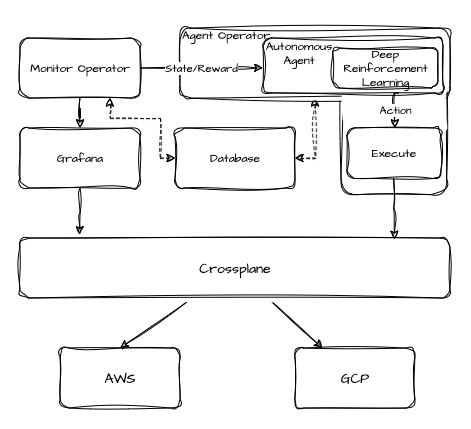

The diagram above was exported from draw.io. Its source (the exported page's mxGraphModel, read from the mxfile embedded in the PNG):
<mxGraphModel dx="988" dy="1630" grid="1" gridSize="10" guides="1" tooltips="1" connect="1" arrows="1" fold="1" page="1" pageScale="1" pageWidth="850" pageHeight="1100" math="0" shadow="0">
  <root>
    <mxCell id="0" />
    <mxCell id="1" parent="0" />
    <mxCell id="VqyMJ1WYsYdJ7jRj0oAX-18" value="" style="rounded=1;whiteSpace=wrap;html=1;sketch=1;hachureGap=4;jiggle=2;curveFitting=1;fontFamily=Architects Daughter;fontSource=https%3A%2F%2Ffonts.googleapis.com%2Fcss%3Ffamily%3DArchitects%2BDaughter;rotation=90;movable=1;resizable=1;rotatable=1;deletable=1;editable=1;locked=0;connectable=1;" vertex="1" parent="1">
      <mxGeometry x="495" y="-985" width="157.5" height="105.63" as="geometry" />
    </mxCell>
    <mxCell id="VqyMJ1WYsYdJ7jRj0oAX-28" style="edgeStyle=orthogonalEdgeStyle;rounded=0;sketch=1;hachureGap=4;jiggle=2;curveFitting=1;orthogonalLoop=1;jettySize=auto;html=1;exitX=0.5;exitY=1;exitDx=0;exitDy=0;entryX=1;entryY=0.5;entryDx=0;entryDy=0;fontFamily=Architects Daughter;fontSource=https%3A%2F%2Ffonts.googleapis.com%2Fcss%3Ffamily%3DArchitects%2BDaughter;startArrow=classic;startFill=1;dashed=1;" edge="1" parent="1" source="VqyMJ1WYsYdJ7jRj0oAX-17" target="UdPC6dwaTXotm7LM5_gX-18">
      <mxGeometry relative="1" as="geometry" />
    </mxCell>
    <mxCell id="VqyMJ1WYsYdJ7jRj0oAX-17" value="" style="rounded=1;whiteSpace=wrap;html=1;sketch=1;hachureGap=4;jiggle=2;curveFitting=1;fontFamily=Architects Daughter;fontSource=https%3A%2F%2Ffonts.googleapis.com%2Fcss%3Ffamily%3DArchitects%2BDaughter;movable=1;resizable=1;rotatable=1;deletable=1;editable=1;locked=0;connectable=1;" vertex="1" parent="1">
      <mxGeometry x="360" y="-1020" width="270" height="70" as="geometry" />
    </mxCell>
    <mxCell id="UdPC6dwaTXotm7LM5_gX-1" value="AWS" style="rounded=1;whiteSpace=wrap;html=1;sketch=1;hachureGap=4;jiggle=2;curveFitting=1;fontFamily=Architects Daughter;fontSource=https%3A%2F%2Ffonts.googleapis.com%2Fcss%3Ffamily%3DArchitects%2BDaughter;fontSize=14;" vertex="1" parent="1">
      <mxGeometry x="240" y="-700" width="120" height="60" as="geometry" />
    </mxCell>
    <mxCell id="UdPC6dwaTXotm7LM5_gX-2" value="GCP" style="rounded=1;whiteSpace=wrap;html=1;sketch=1;hachureGap=4;jiggle=2;curveFitting=1;fontFamily=Architects Daughter;fontSource=https%3A%2F%2Ffonts.googleapis.com%2Fcss%3Ffamily%3DArchitects%2BDaughter;fontSize=14;" vertex="1" parent="1">
      <mxGeometry x="475" y="-700" width="120" height="60" as="geometry" />
    </mxCell>
    <mxCell id="UdPC6dwaTXotm7LM5_gX-3" style="rounded=0;sketch=1;hachureGap=4;jiggle=2;curveFitting=1;orthogonalLoop=1;jettySize=auto;html=1;entryX=0.5;entryY=0;entryDx=0;entryDy=0;fontFamily=Architects Daughter;fontSource=https%3A%2F%2Ffonts.googleapis.com%2Fcss%3Ffamily%3DArchitects%2BDaughter;" edge="1" parent="1" source="UdPC6dwaTXotm7LM5_gX-5" target="UdPC6dwaTXotm7LM5_gX-1">
      <mxGeometry relative="1" as="geometry" />
    </mxCell>
    <mxCell id="UdPC6dwaTXotm7LM5_gX-4" style="rounded=0;sketch=1;hachureGap=4;jiggle=2;curveFitting=1;orthogonalLoop=1;jettySize=auto;html=1;fontFamily=Architects Daughter;fontSource=https%3A%2F%2Ffonts.googleapis.com%2Fcss%3Ffamily%3DArchitects%2BDaughter;" edge="1" parent="1" source="UdPC6dwaTXotm7LM5_gX-5" target="UdPC6dwaTXotm7LM5_gX-2">
      <mxGeometry relative="1" as="geometry" />
    </mxCell>
    <mxCell id="UdPC6dwaTXotm7LM5_gX-5" value="Crossplane" style="rounded=1;whiteSpace=wrap;html=1;sketch=1;hachureGap=4;jiggle=2;curveFitting=1;fontFamily=Architects Daughter;fontSource=https%3A%2F%2Ffonts.googleapis.com%2Fcss%3Ffamily%3DArchitects%2BDaughter;fontSize=14;" vertex="1" parent="1">
      <mxGeometry x="200" y="-810" width="430" height="60" as="geometry" />
    </mxCell>
    <mxCell id="UdPC6dwaTXotm7LM5_gX-7" value="Grafana" style="rounded=1;whiteSpace=wrap;html=1;sketch=1;hachureGap=4;jiggle=2;curveFitting=1;fontFamily=Architects Daughter;fontSource=https%3A%2F%2Ffonts.googleapis.com%2Fcss%3Ffamily%3DArchitects%2BDaughter;" vertex="1" parent="1">
      <mxGeometry x="200" y="-920" width="120" height="60" as="geometry" />
    </mxCell>
    <mxCell id="UdPC6dwaTXotm7LM5_gX-18" value="Database" style="rounded=1;whiteSpace=wrap;html=1;sketch=1;hachureGap=4;jiggle=2;curveFitting=1;fontFamily=Architects Daughter;fontSource=https%3A%2F%2Ffonts.googleapis.com%2Fcss%3Ffamily%3DArchitects%2BDaughter;" vertex="1" parent="1">
      <mxGeometry x="355" y="-920" width="120" height="60" as="geometry" />
    </mxCell>
    <mxCell id="UdPC6dwaTXotm7LM5_gX-20" style="edgeStyle=orthogonalEdgeStyle;rounded=0;sketch=1;hachureGap=4;jiggle=2;curveFitting=1;orthogonalLoop=1;jettySize=auto;html=1;entryX=0.139;entryY=-0.055;entryDx=0;entryDy=0;entryPerimeter=0;fontFamily=Architects Daughter;fontSource=https%3A%2F%2Ffonts.googleapis.com%2Fcss%3Ffamily%3DArchitects%2BDaughter;" edge="1" parent="1" source="UdPC6dwaTXotm7LM5_gX-7" target="UdPC6dwaTXotm7LM5_gX-5">
      <mxGeometry relative="1" as="geometry" />
    </mxCell>
    <mxCell id="VqyMJ1WYsYdJ7jRj0oAX-9" value="" style="edgeStyle=orthogonalEdgeStyle;rounded=0;sketch=1;hachureGap=4;jiggle=2;curveFitting=1;orthogonalLoop=1;jettySize=auto;html=1;fontFamily=Architects Daughter;fontSource=https%3A%2F%2Ffonts.googleapis.com%2Fcss%3Ffamily%3DArchitects%2BDaughter;" edge="1" parent="1" source="VqyMJ1WYsYdJ7jRj0oAX-8" target="UdPC6dwaTXotm7LM5_gX-7">
      <mxGeometry relative="1" as="geometry" />
    </mxCell>
    <mxCell id="VqyMJ1WYsYdJ7jRj0oAX-11" style="edgeStyle=orthogonalEdgeStyle;rounded=0;sketch=1;hachureGap=4;jiggle=2;curveFitting=1;orthogonalLoop=1;jettySize=auto;html=1;exitX=0.75;exitY=1;exitDx=0;exitDy=0;entryX=0;entryY=0.5;entryDx=0;entryDy=0;fontFamily=Architects Daughter;fontSource=https%3A%2F%2Ffonts.googleapis.com%2Fcss%3Ffamily%3DArchitects%2BDaughter;dashed=1;startArrow=classic;startFill=1;" edge="1" parent="1" source="VqyMJ1WYsYdJ7jRj0oAX-8" target="UdPC6dwaTXotm7LM5_gX-18">
      <mxGeometry relative="1" as="geometry">
        <Array as="points">
          <mxPoint x="290" y="-930" />
          <mxPoint x="340" y="-930" />
          <mxPoint x="340" y="-890" />
        </Array>
      </mxGeometry>
    </mxCell>
    <mxCell id="VqyMJ1WYsYdJ7jRj0oAX-21" style="edgeStyle=orthogonalEdgeStyle;rounded=0;sketch=1;hachureGap=4;jiggle=2;curveFitting=1;orthogonalLoop=1;jettySize=auto;html=1;fontFamily=Architects Daughter;fontSource=https%3A%2F%2Ffonts.googleapis.com%2Fcss%3Ffamily%3DArchitects%2BDaughter;" edge="1" parent="1" source="VqyMJ1WYsYdJ7jRj0oAX-8" target="VqyMJ1WYsYdJ7jRj0oAX-1">
      <mxGeometry relative="1" as="geometry">
        <Array as="points">
          <mxPoint x="410" y="-980" />
          <mxPoint x="410" y="-980" />
        </Array>
      </mxGeometry>
    </mxCell>
    <mxCell id="VqyMJ1WYsYdJ7jRj0oAX-24" value="State/Reward" style="edgeLabel;html=1;align=center;verticalAlign=middle;resizable=0;points=[];sketch=1;hachureGap=4;jiggle=2;curveFitting=1;fontFamily=Architects Daughter;fontSource=https%3A%2F%2Ffonts.googleapis.com%2Fcss%3Ffamily%3DArchitects%2BDaughter;" vertex="1" connectable="0" parent="VqyMJ1WYsYdJ7jRj0oAX-21">
      <mxGeometry x="-0.0049" y="-1" relative="1" as="geometry">
        <mxPoint x="-1" y="-1" as="offset" />
      </mxGeometry>
    </mxCell>
    <mxCell id="VqyMJ1WYsYdJ7jRj0oAX-8" value="Monitor Operator" style="rounded=1;whiteSpace=wrap;html=1;sketch=1;hachureGap=4;jiggle=2;curveFitting=1;fontFamily=Architects Daughter;fontSource=https%3A%2F%2Ffonts.googleapis.com%2Fcss%3Ffamily%3DArchitects%2BDaughter;" vertex="1" parent="1">
      <mxGeometry x="200" y="-1010" width="120" height="60" as="geometry" />
    </mxCell>
    <mxCell id="VqyMJ1WYsYdJ7jRj0oAX-19" value="" style="rounded=1;whiteSpace=wrap;html=1;sketch=1;hachureGap=4;jiggle=2;curveFitting=1;fontFamily=Architects Daughter;fontSource=https%3A%2F%2Ffonts.googleapis.com%2Fcss%3Ffamily%3DArchitects%2BDaughter;strokeColor=none;" vertex="1" parent="1">
      <mxGeometry x="522" y="-980" width="104" height="60" as="geometry" />
    </mxCell>
    <mxCell id="VqyMJ1WYsYdJ7jRj0oAX-20" value="Agent Operator" style="text;html=1;align=center;verticalAlign=middle;whiteSpace=wrap;rounded=0;fontFamily=Architects Daughter;fontSource=https%3A%2F%2Ffonts.googleapis.com%2Fcss%3Ffamily%3DArchitects%2BDaughter;" vertex="1" parent="1">
      <mxGeometry x="351" y="-1028" width="110" height="30" as="geometry" />
    </mxCell>
    <mxCell id="VqyMJ1WYsYdJ7jRj0oAX-26" style="edgeStyle=orthogonalEdgeStyle;rounded=0;sketch=1;hachureGap=4;jiggle=2;curveFitting=1;orthogonalLoop=1;jettySize=auto;html=1;exitX=0.75;exitY=1;exitDx=0;exitDy=0;fontFamily=Architects Daughter;fontSource=https%3A%2F%2Ffonts.googleapis.com%2Fcss%3Ffamily%3DArchitects%2BDaughter;" edge="1" parent="1">
      <mxGeometry relative="1" as="geometry">
        <mxPoint x="579" y="-955" as="sourcePoint" />
        <mxPoint x="574.8" y="-920" as="targetPoint" />
      </mxGeometry>
    </mxCell>
    <mxCell id="VqyMJ1WYsYdJ7jRj0oAX-29" value="Action" style="edgeLabel;html=1;align=center;verticalAlign=middle;resizable=0;points=[];sketch=1;hachureGap=4;jiggle=2;curveFitting=1;fontFamily=Architects Daughter;fontSource=https%3A%2F%2Ffonts.googleapis.com%2Fcss%3Ffamily%3DArchitects%2BDaughter;" vertex="1" connectable="0" parent="VqyMJ1WYsYdJ7jRj0oAX-26">
      <mxGeometry x="0.0669" relative="1" as="geometry">
        <mxPoint as="offset" />
      </mxGeometry>
    </mxCell>
    <mxCell id="VqyMJ1WYsYdJ7jRj0oAX-1" value="" style="rounded=1;whiteSpace=wrap;html=1;sketch=1;hachureGap=4;jiggle=2;curveFitting=1;fontFamily=Architects Daughter;fontSource=https%3A%2F%2Ffonts.googleapis.com%2Fcss%3Ffamily%3DArchitects%2BDaughter;" vertex="1" parent="1">
      <mxGeometry x="443" y="-1010" width="180" height="55" as="geometry" />
    </mxCell>
    <mxCell id="VqyMJ1WYsYdJ7jRj0oAX-22" value="&lt;div&gt;Autonomous&lt;/div&gt;&lt;div&gt;Agent&lt;br&gt;&lt;/div&gt;" style="text;html=1;align=center;verticalAlign=middle;whiteSpace=wrap;rounded=0;fontFamily=Architects Daughter;fontSource=https%3A%2F%2Ffonts.googleapis.com%2Fcss%3Ffamily%3DArchitects%2BDaughter;" vertex="1" parent="1">
      <mxGeometry x="449" y="-1010" width="60" height="30" as="geometry" />
    </mxCell>
    <mxCell id="VqyMJ1WYsYdJ7jRj0oAX-23" value="Deep Reinforcement Learning" style="rounded=1;whiteSpace=wrap;html=1;sketch=1;hachureGap=4;jiggle=2;curveFitting=1;fontFamily=Architects Daughter;fontSource=https%3A%2F%2Ffonts.googleapis.com%2Fcss%3Ffamily%3DArchitects%2BDaughter;" vertex="1" parent="1">
      <mxGeometry x="513" y="-1000" width="105" height="40" as="geometry" />
    </mxCell>
    <mxCell id="VqyMJ1WYsYdJ7jRj0oAX-25" value="Execute" style="rounded=1;whiteSpace=wrap;html=1;sketch=1;hachureGap=4;jiggle=2;curveFitting=1;fontFamily=Architects Daughter;fontSource=https%3A%2F%2Ffonts.googleapis.com%2Fcss%3Ffamily%3DArchitects%2BDaughter;" vertex="1" parent="1">
      <mxGeometry x="526.75" y="-920" width="94" height="50.63" as="geometry" />
    </mxCell>
    <mxCell id="VqyMJ1WYsYdJ7jRj0oAX-27" style="edgeStyle=orthogonalEdgeStyle;rounded=0;sketch=1;hachureGap=4;jiggle=2;curveFitting=1;orthogonalLoop=1;jettySize=auto;html=1;exitX=0.5;exitY=1;exitDx=0;exitDy=0;entryX=0.871;entryY=0.02;entryDx=0;entryDy=0;entryPerimeter=0;fontFamily=Architects Daughter;fontSource=https%3A%2F%2Ffonts.googleapis.com%2Fcss%3Ffamily%3DArchitects%2BDaughter;" edge="1" parent="1" source="VqyMJ1WYsYdJ7jRj0oAX-25" target="UdPC6dwaTXotm7LM5_gX-5">
      <mxGeometry relative="1" as="geometry" />
    </mxCell>
  </root>
</mxGraphModel>